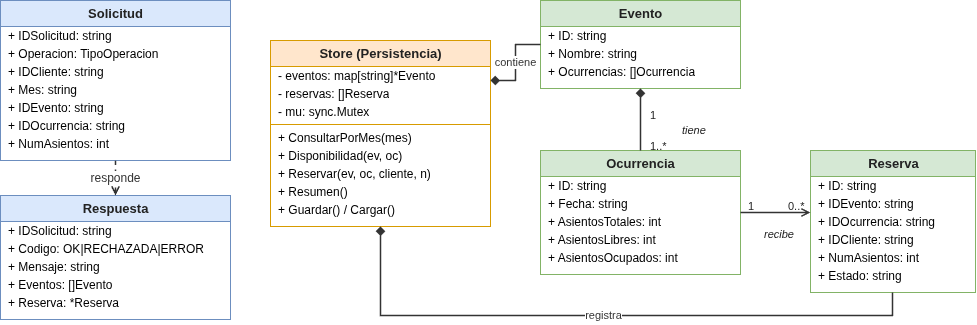

The diagram above was exported from draw.io. Its source (the exported page's mxGraphModel, read from the mxfile embedded in the PNG):
<mxGraphModel dx="1724" dy="1070" grid="1" gridSize="10" guides="1" tooltips="1" connect="1" arrows="1" fold="1" page="1" pageScale="1" pageWidth="1000" pageHeight="370" math="0" shadow="0">
  <root>
    <mxCell id="0" />
    <mxCell id="1" parent="0" />
    <mxCell id="c2" parent="1" style="swimlane;fontStyle=1;childLayout=stackLayout;horizontal=1;startSize=26;horizontalStack=0;resizeParent=1;resizeParentMax=0;collapsible=0;marginBottom=0;html=1;fillColor=#DAE8FC;strokeColor=#6C8EBF;fontColor=#222222;fontSize=13;" value="Solicitud" vertex="1">
      <mxGeometry height="160" width="230" x="20" y="20" as="geometry" />
    </mxCell>
    <mxCell id="c3" parent="c2" style="text;strokeColor=none;fillColor=none;align=left;verticalAlign=middle;spacingLeft=6;spacingRight=4;overflow=hidden;rotatable=0;html=1;fontSize=12;" value="+ IDSolicitud: string" vertex="1">
      <mxGeometry height="18" width="230" y="26" as="geometry" />
    </mxCell>
    <mxCell id="c4" parent="c2" style="text;strokeColor=none;fillColor=none;align=left;verticalAlign=middle;spacingLeft=6;spacingRight=4;overflow=hidden;rotatable=0;html=1;fontSize=12;" value="+ Operacion: TipoOperacion" vertex="1">
      <mxGeometry height="18" width="230" y="44" as="geometry" />
    </mxCell>
    <mxCell id="c5" parent="c2" style="text;strokeColor=none;fillColor=none;align=left;verticalAlign=middle;spacingLeft=6;spacingRight=4;overflow=hidden;rotatable=0;html=1;fontSize=12;" value="+ IDCliente: string" vertex="1">
      <mxGeometry height="18" width="230" y="62" as="geometry" />
    </mxCell>
    <mxCell id="c6" parent="c2" style="text;strokeColor=none;fillColor=none;align=left;verticalAlign=middle;spacingLeft=6;spacingRight=4;overflow=hidden;rotatable=0;html=1;fontSize=12;" value="+ Mes: string" vertex="1">
      <mxGeometry height="18" width="230" y="80" as="geometry" />
    </mxCell>
    <mxCell id="c7" parent="c2" style="text;strokeColor=none;fillColor=none;align=left;verticalAlign=middle;spacingLeft=6;spacingRight=4;overflow=hidden;rotatable=0;html=1;fontSize=12;" value="+ IDEvento: string" vertex="1">
      <mxGeometry height="18" width="230" y="98" as="geometry" />
    </mxCell>
    <mxCell id="c8" parent="c2" style="text;strokeColor=none;fillColor=none;align=left;verticalAlign=middle;spacingLeft=6;spacingRight=4;overflow=hidden;rotatable=0;html=1;fontSize=12;" value="+ IDOcurrencia: string" vertex="1">
      <mxGeometry height="18" width="230" y="116" as="geometry" />
    </mxCell>
    <mxCell id="c9" parent="c2" style="text;strokeColor=none;fillColor=none;align=left;verticalAlign=middle;spacingLeft=6;spacingRight=4;overflow=hidden;rotatable=0;html=1;fontSize=12;" value="+ NumAsientos: int" vertex="1">
      <mxGeometry height="18" width="230" y="134" as="geometry" />
    </mxCell>
    <mxCell id="c10" parent="1" style="swimlane;fontStyle=1;childLayout=stackLayout;horizontal=1;startSize=26;horizontalStack=0;resizeParent=1;resizeParentMax=0;collapsible=0;marginBottom=0;html=1;fillColor=#DAE8FC;strokeColor=#6C8EBF;fontColor=#222222;fontSize=13;" value="Respuesta" vertex="1">
      <mxGeometry height="124" width="230" x="20" y="215" as="geometry" />
    </mxCell>
    <mxCell id="c11" parent="c10" style="text;strokeColor=none;fillColor=none;align=left;verticalAlign=middle;spacingLeft=6;spacingRight=4;overflow=hidden;rotatable=0;html=1;fontSize=12;" value="+ IDSolicitud: string" vertex="1">
      <mxGeometry height="18" width="230" y="26" as="geometry" />
    </mxCell>
    <mxCell id="c12" parent="c10" style="text;strokeColor=none;fillColor=none;align=left;verticalAlign=middle;spacingLeft=6;spacingRight=4;overflow=hidden;rotatable=0;html=1;fontSize=12;" value="+ Codigo: OK|RECHAZADA|ERROR" vertex="1">
      <mxGeometry height="18" width="230" y="44" as="geometry" />
    </mxCell>
    <mxCell id="c13" parent="c10" style="text;strokeColor=none;fillColor=none;align=left;verticalAlign=middle;spacingLeft=6;spacingRight=4;overflow=hidden;rotatable=0;html=1;fontSize=12;" value="+ Mensaje: string" vertex="1">
      <mxGeometry height="18" width="230" y="62" as="geometry" />
    </mxCell>
    <mxCell id="c14" parent="c10" style="text;strokeColor=none;fillColor=none;align=left;verticalAlign=middle;spacingLeft=6;spacingRight=4;overflow=hidden;rotatable=0;html=1;fontSize=12;" value="+ Eventos: []Evento" vertex="1">
      <mxGeometry height="18" width="230" y="80" as="geometry" />
    </mxCell>
    <mxCell id="c15" parent="c10" style="text;strokeColor=none;fillColor=none;align=left;verticalAlign=middle;spacingLeft=6;spacingRight=4;overflow=hidden;rotatable=0;html=1;fontSize=12;" value="+ Reserva: *Reserva" vertex="1">
      <mxGeometry height="18" width="230" y="98" as="geometry" />
    </mxCell>
    <mxCell id="c16" parent="1" style="swimlane;fontStyle=1;childLayout=stackLayout;horizontal=1;startSize=26;horizontalStack=0;resizeParent=1;resizeParentMax=0;collapsible=0;marginBottom=0;html=1;fillColor=#FFE6CC;strokeColor=#D79B00;fontColor=#222222;fontSize=13;" value="Store (Persistencia)" vertex="1">
      <mxGeometry height="186" width="220" x="290" y="60" as="geometry" />
    </mxCell>
    <mxCell id="c17" parent="c16" style="text;strokeColor=none;fillColor=none;align=left;verticalAlign=middle;spacingLeft=6;spacingRight=4;overflow=hidden;rotatable=0;html=1;fontSize=12;" value="- eventos: map[string]*Evento" vertex="1">
      <mxGeometry height="18" width="220" y="26" as="geometry" />
    </mxCell>
    <mxCell id="c18" parent="c16" style="text;strokeColor=none;fillColor=none;align=left;verticalAlign=middle;spacingLeft=6;spacingRight=4;overflow=hidden;rotatable=0;html=1;fontSize=12;" value="- reservas: []Reserva" vertex="1">
      <mxGeometry height="18" width="220" y="44" as="geometry" />
    </mxCell>
    <mxCell id="c19" parent="c16" style="text;strokeColor=none;fillColor=none;align=left;verticalAlign=middle;spacingLeft=6;spacingRight=4;overflow=hidden;rotatable=0;html=1;fontSize=12;" value="- mu: sync.Mutex" vertex="1">
      <mxGeometry height="18" width="220" y="62" as="geometry" />
    </mxCell>
    <mxCell id="c20" parent="c16" style="line;strokeWidth=1;fillColor=none;strokeColor=#D79B00;rotatable=0;html=1;" value="" vertex="1">
      <mxGeometry height="8" width="220" y="80" as="geometry" />
    </mxCell>
    <mxCell id="c21" parent="c16" style="text;strokeColor=none;fillColor=none;align=left;verticalAlign=middle;spacingLeft=6;spacingRight=4;overflow=hidden;rotatable=0;html=1;fontSize=12;" value="+ ConsultarPorMes(mes)" vertex="1">
      <mxGeometry height="18" width="220" y="88" as="geometry" />
    </mxCell>
    <mxCell id="c22" parent="c16" style="text;strokeColor=none;fillColor=none;align=left;verticalAlign=middle;spacingLeft=6;spacingRight=4;overflow=hidden;rotatable=0;html=1;fontSize=12;" value="+ Disponibilidad(ev, oc)" vertex="1">
      <mxGeometry height="18" width="220" y="106" as="geometry" />
    </mxCell>
    <mxCell id="c23" parent="c16" style="text;strokeColor=none;fillColor=none;align=left;verticalAlign=middle;spacingLeft=6;spacingRight=4;overflow=hidden;rotatable=0;html=1;fontSize=12;" value="+ Reservar(ev, oc, cliente, n)" vertex="1">
      <mxGeometry height="18" width="220" y="124" as="geometry" />
    </mxCell>
    <mxCell id="c24" parent="c16" style="text;strokeColor=none;fillColor=none;align=left;verticalAlign=middle;spacingLeft=6;spacingRight=4;overflow=hidden;rotatable=0;html=1;fontSize=12;" value="+ Resumen()" vertex="1">
      <mxGeometry height="18" width="220" y="142" as="geometry" />
    </mxCell>
    <mxCell id="c25" parent="c16" style="text;strokeColor=none;fillColor=none;align=left;verticalAlign=middle;spacingLeft=6;spacingRight=4;overflow=hidden;rotatable=0;html=1;fontSize=12;" value="+ Guardar() / Cargar()" vertex="1">
      <mxGeometry height="18" width="220" y="160" as="geometry" />
    </mxCell>
    <mxCell id="c26" parent="1" style="swimlane;fontStyle=1;childLayout=stackLayout;horizontal=1;startSize=26;horizontalStack=0;resizeParent=1;resizeParentMax=0;collapsible=0;marginBottom=0;html=1;fillColor=#D5E8D4;strokeColor=#82B366;fontColor=#222222;fontSize=13;" value="Evento" vertex="1">
      <mxGeometry height="88" width="200" x="560" y="20" as="geometry" />
    </mxCell>
    <mxCell id="c27" parent="c26" style="text;strokeColor=none;fillColor=none;align=left;verticalAlign=middle;spacingLeft=6;spacingRight=4;overflow=hidden;rotatable=0;html=1;fontSize=12;" value="+ ID: string" vertex="1">
      <mxGeometry height="18" width="200" y="26" as="geometry" />
    </mxCell>
    <mxCell id="c28" parent="c26" style="text;strokeColor=none;fillColor=none;align=left;verticalAlign=middle;spacingLeft=6;spacingRight=4;overflow=hidden;rotatable=0;html=1;fontSize=12;" value="+ Nombre: string" vertex="1">
      <mxGeometry height="18" width="200" y="44" as="geometry" />
    </mxCell>
    <mxCell id="c29" parent="c26" style="text;strokeColor=none;fillColor=none;align=left;verticalAlign=middle;spacingLeft=6;spacingRight=4;overflow=hidden;rotatable=0;html=1;fontSize=12;" value="+ Ocurrencias: []Ocurrencia" vertex="1">
      <mxGeometry height="18" width="200" y="62" as="geometry" />
    </mxCell>
    <mxCell id="c30" parent="1" style="swimlane;fontStyle=1;childLayout=stackLayout;horizontal=1;startSize=26;horizontalStack=0;resizeParent=1;resizeParentMax=0;collapsible=0;marginBottom=0;html=1;fillColor=#D5E8D4;strokeColor=#82B366;fontColor=#222222;fontSize=13;" value="Ocurrencia" vertex="1">
      <mxGeometry height="124" width="200" x="560" y="170" as="geometry" />
    </mxCell>
    <mxCell id="c31" parent="c30" style="text;strokeColor=none;fillColor=none;align=left;verticalAlign=middle;spacingLeft=6;spacingRight=4;overflow=hidden;rotatable=0;html=1;fontSize=12;" value="+ ID: string" vertex="1">
      <mxGeometry height="18" width="200" y="26" as="geometry" />
    </mxCell>
    <mxCell id="c32" parent="c30" style="text;strokeColor=none;fillColor=none;align=left;verticalAlign=middle;spacingLeft=6;spacingRight=4;overflow=hidden;rotatable=0;html=1;fontSize=12;" value="+ Fecha: string" vertex="1">
      <mxGeometry height="18" width="200" y="44" as="geometry" />
    </mxCell>
    <mxCell id="c33" parent="c30" style="text;strokeColor=none;fillColor=none;align=left;verticalAlign=middle;spacingLeft=6;spacingRight=4;overflow=hidden;rotatable=0;html=1;fontSize=12;" value="+ AsientosTotales: int" vertex="1">
      <mxGeometry height="18" width="200" y="62" as="geometry" />
    </mxCell>
    <mxCell id="c34" parent="c30" style="text;strokeColor=none;fillColor=none;align=left;verticalAlign=middle;spacingLeft=6;spacingRight=4;overflow=hidden;rotatable=0;html=1;fontSize=12;" value="+ AsientosLibres: int" vertex="1">
      <mxGeometry height="18" width="200" y="80" as="geometry" />
    </mxCell>
    <mxCell id="c35" parent="c30" style="text;strokeColor=none;fillColor=none;align=left;verticalAlign=middle;spacingLeft=6;spacingRight=4;overflow=hidden;rotatable=0;html=1;fontSize=12;" value="+ AsientosOcupados: int" vertex="1">
      <mxGeometry height="18" width="200" y="98" as="geometry" />
    </mxCell>
    <mxCell id="c36" parent="1" style="swimlane;fontStyle=1;childLayout=stackLayout;horizontal=1;startSize=26;horizontalStack=0;resizeParent=1;resizeParentMax=0;collapsible=0;marginBottom=0;html=1;fillColor=#D5E8D4;strokeColor=#82B366;fontColor=#222222;fontSize=13;" value="Reserva" vertex="1">
      <mxGeometry height="142" width="165" x="830" y="170" as="geometry" />
    </mxCell>
    <mxCell id="c37" parent="c36" style="text;strokeColor=none;fillColor=none;align=left;verticalAlign=middle;spacingLeft=6;spacingRight=4;overflow=hidden;rotatable=0;html=1;fontSize=12;" value="+ ID: string" vertex="1">
      <mxGeometry height="18" width="165" y="26" as="geometry" />
    </mxCell>
    <mxCell id="c38" parent="c36" style="text;strokeColor=none;fillColor=none;align=left;verticalAlign=middle;spacingLeft=6;spacingRight=4;overflow=hidden;rotatable=0;html=1;fontSize=12;" value="+ IDEvento: string" vertex="1">
      <mxGeometry height="18" width="165" y="44" as="geometry" />
    </mxCell>
    <mxCell id="c39" parent="c36" style="text;strokeColor=none;fillColor=none;align=left;verticalAlign=middle;spacingLeft=6;spacingRight=4;overflow=hidden;rotatable=0;html=1;fontSize=12;" value="+ IDOcurrencia: string" vertex="1">
      <mxGeometry height="18" width="165" y="62" as="geometry" />
    </mxCell>
    <mxCell id="c40" parent="c36" style="text;strokeColor=none;fillColor=none;align=left;verticalAlign=middle;spacingLeft=6;spacingRight=4;overflow=hidden;rotatable=0;html=1;fontSize=12;" value="+ IDCliente: string" vertex="1">
      <mxGeometry height="18" width="165" y="80" as="geometry" />
    </mxCell>
    <mxCell id="c41" parent="c36" style="text;strokeColor=none;fillColor=none;align=left;verticalAlign=middle;spacingLeft=6;spacingRight=4;overflow=hidden;rotatable=0;html=1;fontSize=12;" value="+ NumAsientos: int" vertex="1">
      <mxGeometry height="18" width="165" y="98" as="geometry" />
    </mxCell>
    <mxCell id="c42" parent="c36" style="text;strokeColor=none;fillColor=none;align=left;verticalAlign=middle;spacingLeft=6;spacingRight=4;overflow=hidden;rotatable=0;html=1;fontSize=12;" value="+ Estado: string" vertex="1">
      <mxGeometry height="18" width="165" y="116" as="geometry" />
    </mxCell>
    <mxCell id="c43" edge="1" parent="1" style="html=1;rounded=0;strokeWidth=1.5;labelBackgroundColor=#ffffff;fontSize=12;fontColor=#333333;strokeColor=#333333;endArrow=open;endFill=0;startArrow=none;dashed=1;" value="responde">
      <mxGeometry relative="1" as="geometry">
        <mxPoint x="135" y="180" as="sourcePoint" />
        <mxPoint x="135" y="215" as="targetPoint" />
      </mxGeometry>
    </mxCell>
    <mxCell id="c44" edge="1" parent="1" style="html=1;rounded=0;strokeWidth=1.5;labelBackgroundColor=#ffffff;fontSize=11;fontColor=#333333;strokeColor=#333333;endArrow=none;startArrow=diamond;startFill=1;" value="contiene">
      <mxGeometry relative="1" as="geometry">
        <Array as="points">
          <mxPoint x="535" y="100" />
          <mxPoint x="535" y="64" />
        </Array>
        <mxPoint x="510" y="100" as="sourcePoint" />
        <mxPoint x="560" y="64" as="targetPoint" />
      </mxGeometry>
    </mxCell>
    <mxCell id="c45" edge="1" parent="1" style="html=1;rounded=0;strokeWidth=1.5;labelBackgroundColor=#ffffff;fontSize=12;fontColor=#333333;strokeColor=#333333;endArrow=none;startArrow=diamond;startFill=1;" value="">
      <mxGeometry relative="1" as="geometry">
        <mxPoint x="660" y="108" as="sourcePoint" />
        <mxPoint x="660" y="170" as="targetPoint" />
      </mxGeometry>
    </mxCell>
    <mxCell id="c46" parent="1" style="text;html=1;align=left;verticalAlign=top;whiteSpace=wrap;fontSize=11;fontColor=#222222;" value="1" vertex="1">
      <mxGeometry height="21" width="22" x="668" y="122" as="geometry" />
    </mxCell>
    <mxCell id="c47" parent="1" style="text;html=1;align=left;verticalAlign=top;whiteSpace=wrap;fontSize=11;fontColor=#222222;" value="1..*" vertex="1">
      <mxGeometry height="21" width="30" x="668" y="153" as="geometry" />
    </mxCell>
    <mxCell id="c48" parent="1" style="text;html=1;align=left;verticalAlign=top;whiteSpace=wrap;fontSize=11;fontColor=#222222;fontStyle=2;" value="tiene" vertex="1">
      <mxGeometry height="21" width="30" x="700" y="137" as="geometry" />
    </mxCell>
    <mxCell id="c49" edge="1" parent="1" style="html=1;rounded=0;strokeWidth=1.5;labelBackgroundColor=#ffffff;fontSize=12;fontColor=#333333;strokeColor=#333333;endArrow=open;endFill=0;startArrow=none;" value="">
      <mxGeometry relative="1" as="geometry">
        <mxPoint x="760" y="232" as="sourcePoint" />
        <mxPoint x="830" y="232" as="targetPoint" />
      </mxGeometry>
    </mxCell>
    <mxCell id="c50" parent="1" style="text;html=1;align=left;verticalAlign=top;whiteSpace=wrap;fontSize=11;fontColor=#222222;" value="1" vertex="1">
      <mxGeometry height="21" width="22" x="766" y="213" as="geometry" />
    </mxCell>
    <mxCell id="c51" parent="1" style="text;html=1;align=left;verticalAlign=top;whiteSpace=wrap;fontSize=11;fontColor=#222222;" value="0..*" vertex="1">
      <mxGeometry height="21" width="30" x="806" y="213" as="geometry" />
    </mxCell>
    <mxCell id="c52" parent="1" style="text;html=1;align=left;verticalAlign=top;whiteSpace=wrap;fontSize=11;fontColor=#222222;fontStyle=2;" value="recibe" vertex="1">
      <mxGeometry height="21" width="48" x="782" y="241" as="geometry" />
    </mxCell>
    <mxCell id="c53" edge="1" parent="1" style="html=1;rounded=0;strokeWidth=1.5;labelBackgroundColor=#ffffff;fontSize=11;fontColor=#333333;strokeColor=#333333;endArrow=none;startArrow=diamond;startFill=1;" value="registra">
      <mxGeometry relative="1" as="geometry">
        <Array as="points">
          <mxPoint x="400" y="335" />
          <mxPoint x="912" y="335" />
        </Array>
        <mxPoint x="400" y="246" as="sourcePoint" />
        <mxPoint x="912" y="312" as="targetPoint" />
      </mxGeometry>
    </mxCell>
  </root>
</mxGraphModel>